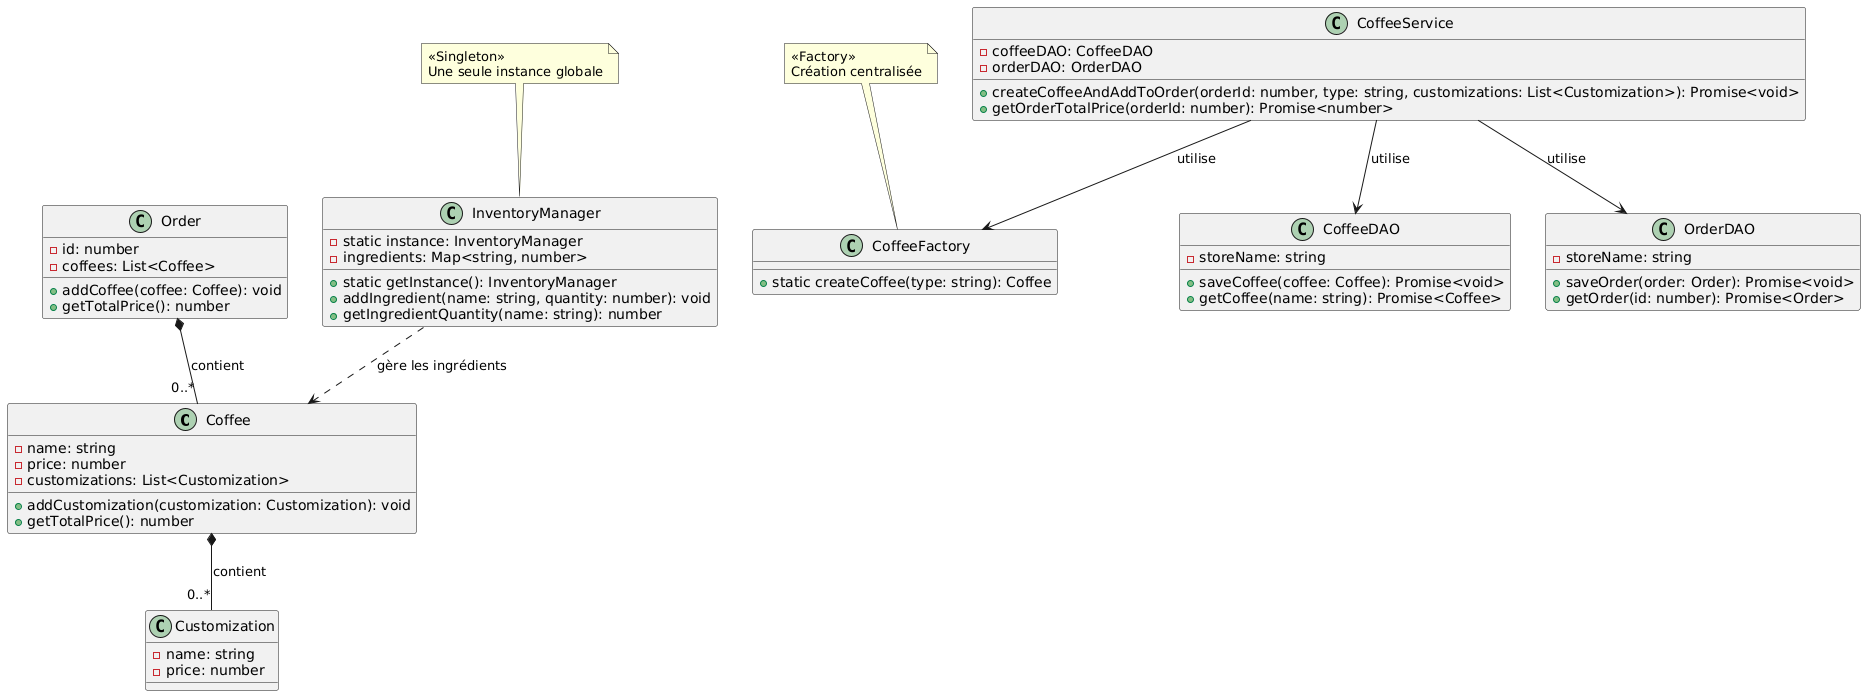

The diagram above was rendered by PlantUML. Its source (embedded in the PNG):
@startuml
' Classes principales
class Coffee {
  - name: string
  - price: number
  - customizations: List<Customization>
  + addCustomization(customization: Customization): void
  + getTotalPrice(): number
}

class Customization {
  - name: string
  - price: number
}

class Order {
  - id: number
  - coffees: List<Coffee>
  + addCoffee(coffee: Coffee): void
  + getTotalPrice(): number
}

' Patterns
class InventoryManager {
  - static instance: InventoryManager
  - ingredients: Map<string, number>
  + static getInstance(): InventoryManager
  + addIngredient(name: string, quantity: number): void
  + getIngredientQuantity(name: string): number
}
note top of InventoryManager
  <<Singleton>> 
  Une seule instance globale
end note

class CoffeeFactory {
  + static createCoffee(type: string): Coffee
}
note top of CoffeeFactory
  <<Factory>> 
  Création centralisée
end note

' DAO
class CoffeeDAO {
  - storeName: string
  + saveCoffee(coffee: Coffee): Promise<void>
  + getCoffee(name: string): Promise<Coffee>
}

class OrderDAO {
  - storeName: string
  + saveOrder(order: Order): Promise<void>
  + getOrder(id: number): Promise<Order>
}

' Service
class CoffeeService {
  - coffeeDAO: CoffeeDAO
  - orderDAO: OrderDAO
  + createCoffeeAndAddToOrder(orderId: number, type: string, customizations: List<Customization>): Promise<void>
  + getOrderTotalPrice(orderId: number): Promise<number>
}

' Relations
Coffee *-- "0..*" Customization : contient
Order *-- "0..*" Coffee : contient

CoffeeService --> CoffeeFactory : utilise
CoffeeService --> CoffeeDAO : utilise
CoffeeService --> OrderDAO : utilise
InventoryManager ..> Coffee : gère les ingrédients
@enduml